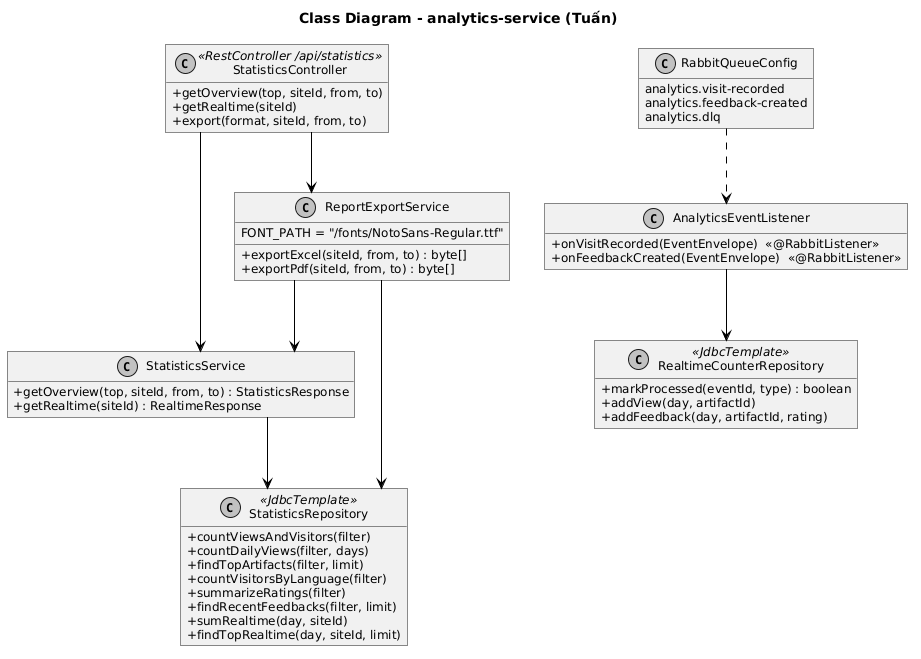

The diagram above was rendered by PlantUML. Its source (embedded in the PNG):
@startuml
skinparam defaultFontName "DejaVu Sans"
skinparam defaultFontSize 12
skinparam monochrome true
skinparam shadowing false
skinparam roundcorner 0
skinparam linetype ortho
skinparam classAttributeIconSize 0
skinparam sequenceMessageAlign left
skinparam ArrowColor #000000
hide empty members
skinparam linetype ortho

title Class Diagram - analytics-service (Tuấn)
class StatisticsController <<RestController /api/statistics>> {
  + getOverview(top, siteId, from, to)
  + getRealtime(siteId)
  + export(format, siteId, from, to)
}
class StatisticsService {
  + getOverview(top, siteId, from, to) : StatisticsResponse
  + getRealtime(siteId) : RealtimeResponse
}
class ReportExportService {
  FONT_PATH = "/fonts/NotoSans-Regular.ttf"
  + exportExcel(siteId, from, to) : byte[]
  + exportPdf(siteId, from, to) : byte[]
}
class StatisticsRepository <<JdbcTemplate>> {
  + countViewsAndVisitors(filter)
  + countDailyViews(filter, days)
  + findTopArtifacts(filter, limit)
  + countVisitorsByLanguage(filter)
  + summarizeRatings(filter)
  + findRecentFeedbacks(filter, limit)
  + sumRealtime(day, siteId)
  + findTopRealtime(day, siteId, limit)
}
class RealtimeCounterRepository <<JdbcTemplate>> {
  + markProcessed(eventId, type) : boolean
  + addView(day, artifactId)
  + addFeedback(day, artifactId, rating)
}
class AnalyticsEventListener {
  + onVisitRecorded(EventEnvelope)  <<@RabbitListener>>
  + onFeedbackCreated(EventEnvelope)  <<@RabbitListener>>
}
class RabbitQueueConfig {
  analytics.visit-recorded
  analytics.feedback-created
  analytics.dlq
}
StatisticsController --> StatisticsService
StatisticsController --> ReportExportService
StatisticsService --> StatisticsRepository
ReportExportService --> StatisticsService
ReportExportService --> StatisticsRepository
AnalyticsEventListener --> RealtimeCounterRepository
RabbitQueueConfig ..> AnalyticsEventListener
@enduml